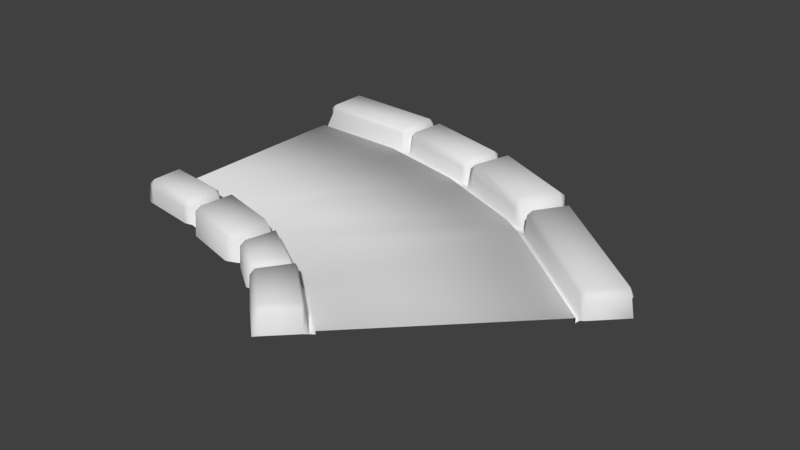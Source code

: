 # Source: Lane45.blend  (saved by Blender 2.79.0; exported with 4.5.12 LTS)
import bpy
from mathutils import Matrix  # noqa: F401  (used for matrix-valued properties, if any)

bpy.ops.wm.read_factory_settings(use_empty=True)
scene = bpy.context.scene
scene.name = 'Scene'

# ---- collections
col_collection_1 = bpy.data.collections.new('Collection 1'); scene.collection.children.link(col_collection_1)

# ---- world
world_world = bpy.data.worlds.new('World'); scene.world = world_world
world_world.color = (0.05088, 0.05088, 0.05088)
world_world.use_sun_shadow = False
world_world.sun_shadow_jitter_overblur = 0.0
world_world.cycles.sampling_method = 'MANUAL'

# ---- meshes
me_plane = bpy.data.meshes.new('Plane')
me_plane.from_pydata([(-6.628, -3.577, 0.7634), (-6.628, 5.111, 0.7634), (-6.628, -3.577, 0.6309), (-3.722, -3.828, 0.7634), (-2.318, 5.046, 0.7634), (-3.722, -3.828, 0.6309), (-6.628, -3.751, 0.6481), (-3.744, -4.001, 0.6481), (-6.29, -3.72, 1.516), (-3.751, -4.061, 1.516), (-6.29, -3.937, 1.684), (-3.778, -4.277, 1.684), (-6.29, -5.232, 1.684), (-3.936, -5.563, 1.684), (-6.29, -5.389, 1.304), (-3.955, -5.718, 1.304), (-6.29, -5.389, 0.6309), (-3.955, -5.718, 0.6309), (-6.569, -3.937, 1.421), (-6.569, -5.232, 1.421), (-6.597, -3.917, 0.6309), (-6.597, -5.353, 0.6309), (-3.443, -4.352, 1.372), (-3.601, -5.637, 1.372), (-3.443, -4.352, 0.6309), (-3.601, -5.637, 0.6309), (4.065, -9.365, 1.72), (2.266, -7.794, 1.72), (5.085, -8.35, 1.72), (3.09, -6.614, 1.72), (2.12, -8.002, 0.6519), (4.1, -9.761, 0.6519), (3.934, -9.495, 1.502), (2.16, -7.945, 1.502), (5.15, -8.285, 1.492), (3.143, -6.539, 1.492), (5.416, -8.42, 0.6309), (3.177, -6.49, 0.6309), (2.097, -7.694, 1.489), (2.921, -6.514, 1.489), (2.014, -7.638, 0.5479), (2.839, -6.458, 0.6302), (4.231, -9.532, 1.496), (5.251, -8.517, 1.496), (4.282, -9.584, 0.662), (5.303, -8.569, 0.662), (1.595, -7.645, 0.6481), (0.353, -6.786, 0.6481), (1.629, -7.595, 1.516), (0.3672, -6.726, 1.516), (1.754, -7.417, 1.684), (0.4177, -6.515, 1.684), (2.496, -6.355, 1.684), (0.7188, -5.255, 1.684), (2.586, -6.227, 1.304), (0.7551, -5.103, 1.304), (2.586, -6.227, 0.6309), (0.7551, -5.103, 0.6309), (1.927, -7.538, 1.421), (2.669, -6.476, 1.421), (1.933, -7.566, 0.6309), (2.756, -6.389, 0.6309), (0.1736, -6.423, 1.372), (0.4747, -5.163, 1.372), (0.1736, -6.423, 0.6309), (0.4747, -5.163, 0.6309), (-0.1011, -4.978, 1.773), (-2.847, -5.762, 1.773), (-0.4382, -6.389, 1.773), (-2.879, -6.023, 1.57), (-0.4992, -6.644, 1.57), (-2.888, -6.096, 0.5747), (-0.5163, -6.715, 0.5747), (-2.67, -4.323, 1.773), (-0.05725, -4.795, 1.315), (-2.647, -4.136, 1.315), (-0.05725, -4.795, 0.5539), (-2.647, -4.136, 0.5539), (-0.09943, -6.47, 1.457), (0.2376, -5.059, 1.457), (-0.07066, -6.501, 0.5539), (0.306, -4.925, 0.5539), (-3.266, -5.671, 1.397), (-3.088, -4.232, 1.397), (-3.266, -5.671, 0.5539), (-3.088, -4.232, 0.5539), (-2.586, -3.968, 0.7634), (1.677, 4.125, 0.7634), (-2.586, -3.968, 0.6308), (0.01828, -4.634, 0.7634), (0.01828, -4.634, 0.6306), (5.805, 2.442, 0.7634), (3.274, -6.36, 0.7634), (3.274, -6.36, 0.6304), (6.847, 1.758, 0.7634), (5.599, -8.283, 0.7634), (5.597, -8.282, 0.6302), (11.77, -2.096, 0.7634), (11.86, -1.997, 0.6481), (6.942, 1.963, 0.6481), (11.65, -1.785, 1.516), (6.976, 2.014, 1.516), (11.8, -1.63, 1.684), (7.095, 2.195, 1.684), (12.87, -0.5453, 1.684), (7.931, 3.469, 1.684), (12.98, -0.4338, 1.304), (8.017, 3.6, 1.304), (12.66, -0.2848, 0.6309), (8.017, 3.6, 0.6309), (12.0, -1.826, 1.421), (13.07, -0.7412, 1.421), (12.01, -1.86, 0.6309), (13.17, -0.6747, 0.6309), (6.828, 2.41, 1.372), (7.663, 3.684, 1.372), (6.828, 2.41, 0.6309), (7.663, 3.684, 0.6309), (-6.259, 7.234, 1.72), (-1.739, 7.02, 1.72), (-6.259, 5.566, 1.72), (-1.943, 5.365, 1.72), (-1.708, 7.272, 0.6519), (-6.565, 7.488, 0.6519), (-6.259, 7.419, 1.502), (-1.716, 7.203, 1.502), (-6.259, 5.474, 1.492), (-1.954, 5.273, 1.492), (-6.597, 5.322, 0.6309), (-1.962, 5.215, 0.6309), (-1.543, 7.011, 1.489), (-1.747, 5.355, 1.489), (-1.444, 7.0, 0.5479), (-1.648, 5.345, 0.6302), (-6.495, 7.234, 1.496), (-6.495, 5.566, 1.496), (-6.568, 7.234, 0.4648), (-6.568, 5.566, 0.4648), (-1.076, 7.202, 0.6481), (2.693, 6.213, 0.6481), (-1.084, 7.142, 1.516), (2.676, 6.155, 1.516), (-1.11, 6.926, 1.684), (2.614, 5.946, 1.684), (-1.297, 5.414, 1.684), (2.177, 4.487, 1.684), (-1.316, 5.259, 1.304), (2.132, 4.337, 1.304), (-1.316, 5.259, 0.6309), (2.132, 4.337, 0.6309), (-1.32, 6.952, 1.421), (-1.506, 5.44, 1.421), (-1.339, 6.974, 0.6309), (-1.542, 5.322, 0.6309), (2.852, 5.841, 1.372), (2.415, 4.381, 1.372), (2.852, 5.841, 0.6309), (2.415, 4.381, 0.6309), (2.98, 4.164, 1.773), (7.042, 4.13, 1.773), (3.461, 5.772, 1.773), (7.186, 4.349, 1.57), (3.536, 6.023, 1.57), (7.226, 4.411, 0.5747), (3.557, 6.094, 0.5747), (6.122, 2.726, 1.773), (2.926, 3.983, 1.315), (6.018, 2.568, 1.315), (2.926, 3.983, 0.5539), (6.018, 2.568, 0.5539), (3.127, 5.872, 1.457), (2.646, 4.264, 1.457), (3.1, 5.905, 0.5539), (2.57, 4.134, 0.5539), (7.377, 3.863, 1.397), (6.457, 2.459, 1.397), (7.377, 3.863, 0.5539), (6.457, 2.459, 0.5539), (-6.568, 5.111, 0.5583), (-2.318, 5.046, 0.5583), (1.677, 4.125, 0.5583), (5.805, 2.442, 0.5583), (6.847, 1.758, 0.5583), (11.76, -2.101, 0.5583), (-6.628, 5.112, 0.6609)], [], [(0, 3, 4, 1), (3, 0, 2, 5), (86, 3, 5, 88), (2, 6, 7, 5), (6, 8, 9, 7), (8, 10, 11, 9), (10, 12, 13, 11), (12, 14, 15, 13), (14, 16, 17, 15), (10, 18, 19, 12), (18, 20, 21, 19), (33, 32, 26, 27), (10, 8, 18), (8, 6, 20, 18), (12, 19, 14), (16, 14, 19, 21), (13, 23, 22, 11), (23, 25, 24, 22), (13, 15, 23), (15, 17, 25, 23), (11, 22, 9), (7, 9, 22, 24), (27, 26, 28, 29), (30, 31, 32, 33), (29, 28, 34, 35), (35, 34, 36, 37), (27, 29, 39, 38), (29, 35, 39), (27, 38, 33), (38, 39, 41, 40), (37, 41, 39, 35), (33, 38, 40, 30), (28, 26, 42, 43), (43, 42, 44, 45), (28, 43, 34), (34, 43, 45, 36), (26, 32, 42), (31, 44, 42, 32), (46, 48, 49, 47), (48, 50, 51, 49), (50, 52, 53, 51), (52, 54, 55, 53), (54, 56, 57, 55), (50, 58, 59, 52), (58, 60, 61, 59), (40, 41, 61, 60), (50, 48, 58), (48, 46, 60, 58), (52, 59, 54), (56, 54, 59, 61), (53, 63, 62, 51), (63, 65, 64, 62), (53, 55, 63), (55, 57, 65, 63), (51, 62, 49), (47, 49, 62, 64), (68, 66, 73, 67), (72, 70, 69, 71), (70, 68, 67, 69), (66, 74, 75, 73), (74, 76, 77, 75), (68, 78, 79, 66), (78, 80, 81, 79), (68, 70, 78), (70, 72, 80, 78), (66, 79, 74), (76, 74, 79, 81), (73, 83, 82, 67), (83, 85, 84, 82), (73, 75, 83), (75, 77, 85, 83), (67, 82, 69), (71, 69, 82, 84), (24, 25, 84, 85), (24, 85, 7), (89, 86, 88, 90), (3, 86, 87, 4), (92, 89, 90, 93), (86, 89, 91, 87), (95, 92, 93, 96), (89, 92, 94, 91), (92, 95, 97, 94), (5, 7, 85, 88), (76, 90, 88, 77), (85, 77, 88), (64, 65, 81, 80), (65, 57, 81), (56, 93, 90, 76, 81, 57), (41, 37, 93, 56, 61), (36, 96, 93, 37), (98, 100, 101, 99), (100, 102, 103, 101), (102, 104, 105, 103), (104, 106, 107, 105), (106, 108, 109, 107), (102, 110, 111, 104), (110, 112, 113, 111), (125, 124, 118, 119), (102, 100, 110), (100, 98, 112, 110), (104, 111, 106), (108, 106, 111, 113), (105, 115, 114, 103), (115, 117, 116, 114), (105, 107, 115), (107, 109, 117, 115), (103, 114, 101), (99, 101, 114, 116), (119, 118, 120, 121), (122, 123, 124, 125), (121, 120, 126, 127), (127, 126, 128, 129), (119, 121, 131, 130), (121, 127, 131), (119, 130, 125), (130, 131, 133, 132), (129, 133, 131, 127), (125, 130, 132, 122), (120, 118, 134, 135), (135, 134, 136, 137), (120, 135, 126), (126, 135, 137, 128), (118, 124, 134), (123, 136, 134, 124), (138, 140, 141, 139), (140, 142, 143, 141), (142, 144, 145, 143), (144, 146, 147, 145), (146, 148, 149, 147), (142, 150, 151, 144), (150, 152, 153, 151), (132, 133, 153, 152), (142, 140, 150), (140, 138, 152, 150), (144, 151, 146), (148, 146, 151, 153), (145, 155, 154, 143), (155, 157, 156, 154), (145, 147, 155), (147, 149, 157, 155), (143, 154, 141), (139, 141, 154, 156), (160, 158, 165, 159), (164, 162, 161, 163), (162, 160, 159, 161), (158, 166, 167, 165), (166, 168, 169, 167), (160, 170, 171, 158), (170, 172, 173, 171), (160, 162, 170), (162, 164, 172, 170), (158, 171, 166), (168, 166, 171, 173), (165, 175, 174, 159), (175, 177, 176, 174), (165, 167, 175), (167, 169, 177, 175), (159, 174, 161), (163, 161, 174, 176), (116, 117, 176, 177), (116, 177, 99), (156, 157, 173, 172), (157, 149, 173), (91, 94, 182, 181), (94, 97, 183, 182), (87, 91, 181, 180), (1, 4, 179, 178, 184), (4, 87, 180, 179), (99, 182, 183, 98), (169, 181, 182, 99, 177), (168, 180, 181, 169), (168, 173, 149, 180), (148, 179, 180, 149), (133, 129, 179, 148, 153), (128, 178, 179, 129)])
me_plane.polygons.foreach_set('use_smooth', [True] * 175)
me_plane.use_remesh_preserve_volume = False
me_plane.use_remesh_preserve_attributes = False
me_plane.use_mirror_vertex_groups = False
me_plane.update()

# ---- objects
ob_plane = bpy.data.objects.new('Plane', me_plane)

# ---- transforms, parenting, visibility, modifiers, constraints
ob_plane.location = (0.0, 0.0, 0.0)
ob_plane.lineart.crease_threshold = 0.0

# ---- collection membership
col_collection_1.objects.link(ob_plane)

# ---- scene / render settings (as saved in the file)
scene.frame_start = 1; scene.frame_end = 250; scene.frame_set(1)
scene.render.engine = 'BLENDER_EEVEE_NEXT'
scene.render.resolution_percentage = 50
scene.render.dither_intensity = 0.0
scene.cycles.use_denoising = False
scene.cycles.samples = 128
scene.cycles.sampling_pattern = 'TABULATED_SOBOL'
scene.cycles.use_adaptive_sampling = False
scene.cycles.use_light_tree = False
scene.cycles.blur_glossy = 0.0
scene.cycles.sample_clamp_indirect = 0.0
scene.view_settings.view_transform = 'Standard'
scene.unit_settings.scale_length = 0.1
bpy.context.view_layer.update()

# ---- added for rendering (the .blend has no active camera and no usable light): camera, sun
cam_auto = bpy.data.cameras.new('AutoCamera')
cam_auto.lens = 50.0
cam_auto.sensor_width = 36.0
cam_auto.clip_end = 1000.0
ob_auto_camera = bpy.data.objects.new('AutoCamera', cam_auto)
scene.collection.objects.link(ob_auto_camera)
ob_auto_camera.location = (27.6012, -30.3299, 20.5813)
ob_auto_camera.rotation_euler = (1.09748, -7.21219e-08, 0.694738)
scene.camera = ob_auto_camera
light_auto_sun = bpy.data.lights.new('AutoSun', 'SUN')
light_auto_sun.energy = 3.0
light_auto_sun.angle = 0.0523599
ob_auto_sun = bpy.data.objects.new('AutoSun', light_auto_sun)
scene.collection.objects.link(ob_auto_sun)
ob_auto_sun.rotation_euler = (0.872665, 0.174533, 0.523599)
bpy.context.view_layer.update()
